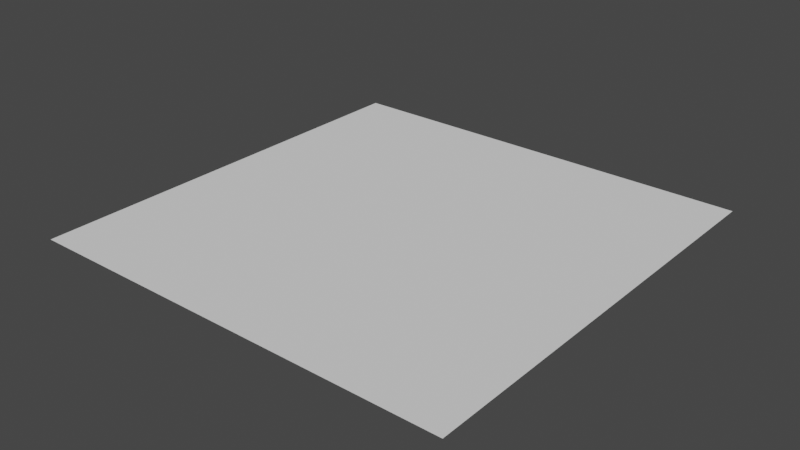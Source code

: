 # Source: plane1.blend  (saved by Blender 3.4.6; exported with 4.5.12 LTS)
import bpy
from mathutils import Matrix  # noqa: F401  (used for matrix-valued properties, if any)

bpy.ops.wm.read_factory_settings(use_empty=True)
scene = bpy.context.scene
scene.name = 'Scene'

# ---- collections
col_collection = bpy.data.collections.new('Collection'); scene.collection.children.link(col_collection)

# ---- world
world_world = bpy.data.worlds.new('World'); scene.world = world_world
world_world.use_nodes = True; world_world.node_tree.nodes.clear()
_N = world_world.node_tree.nodes; _L = world_world.node_tree.links
n0 = _N.new('ShaderNodeOutputWorld'); n0.name = 'World Output'; n0.location = (300, 300)
n1 = _N.new('ShaderNodeBackground'); n1.name = 'Background'; n1.location = (10, 300)
n1.inputs[0].default_value = (0.05088, 0.05088, 0.05088, 1.0)
_L.new(n1.outputs[0], n0.inputs[0])
n0.is_active_output = True
world_world.color = (0.05088, 0.05088, 0.05088)
world_world.use_sun_shadow = False
world_world.sun_shadow_jitter_overblur = 0.0

# ---- meshes
me_plane = bpy.data.meshes.new('Plane')
me_plane.from_pydata([(-2.0, -2.0, 0.0), (2.0, -2.0, 0.0), (-2.0, 2.0, 0.0), (2.0, 2.0, 0.0)], [], [(0, 1, 3, 2)])
_uv = me_plane.uv_layers.new(name='UVMap')
_uv.uv.foreach_set('vector', [0.0, 0.0, 1.0, 0.0, 1.0, 1.0, 0.0, 1.0])
me_plane.materials.append(None)
me_plane.update()

# ---- objects
ob_plane = bpy.data.objects.new('Plane', me_plane)

# ---- transforms, parenting, visibility, modifiers, constraints
ob_plane.location = (0.0, 0.0, 0.0)

# ---- collection membership
col_collection.objects.link(ob_plane)

# ---- scene / render settings (as saved in the file)
scene.frame_start = 1; scene.frame_end = 250; scene.frame_set(1)
scene.render.engine = 'BLENDER_EEVEE_NEXT'
scene.cycles.sampling_pattern = 'TABULATED_SOBOL'
scene.cycles.use_light_tree = False
scene.view_settings.view_transform = 'Filmic'
bpy.context.view_layer.update()

# ---- added for rendering (the .blend has no active camera and no usable light): camera, sun
cam_auto = bpy.data.cameras.new('AutoCamera')
cam_auto.lens = 50.0
cam_auto.sensor_width = 36.0
cam_auto.clip_end = 1000.0
ob_auto_camera = bpy.data.objects.new('AutoCamera', cam_auto)
scene.collection.objects.link(ob_auto_camera)
ob_auto_camera.location = (5.23386, -6.28063, 4.18709)
ob_auto_camera.rotation_euler = (1.09748, -7.21219e-08, 0.694738)
scene.camera = ob_auto_camera
light_auto_sun = bpy.data.lights.new('AutoSun', 'SUN')
light_auto_sun.energy = 3.0
light_auto_sun.angle = 0.0523599
ob_auto_sun = bpy.data.objects.new('AutoSun', light_auto_sun)
scene.collection.objects.link(ob_auto_sun)
ob_auto_sun.rotation_euler = (0.872665, 0.174533, 0.523599)
bpy.context.view_layer.update()
